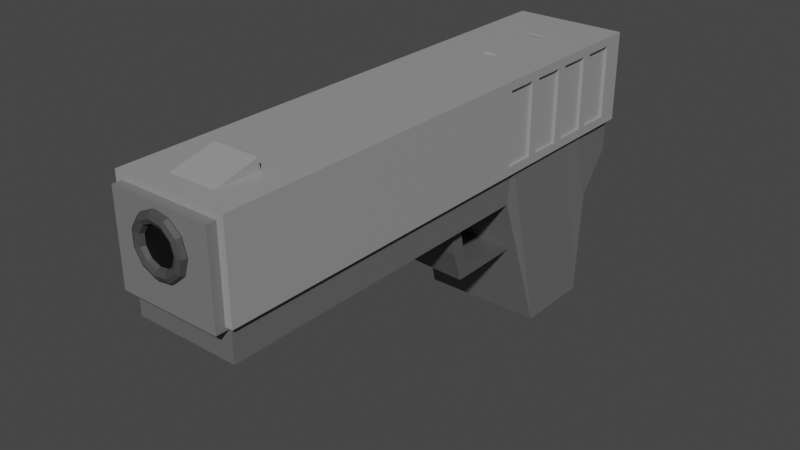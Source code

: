 # Source: crappy_9mm.blend  (saved by Blender 2.93.21; exported with 4.5.12 LTS)
import bpy
from mathutils import Matrix  # noqa: F401  (used for matrix-valued properties, if any)

bpy.ops.wm.read_factory_settings(use_empty=True)
scene = bpy.context.scene
scene.name = 'Scene'

# ---- collections
col_collection = bpy.data.collections.new('Collection'); scene.collection.children.link(col_collection)

# ---- materials (node trees are filled in below, after node groups)
mat_material_001 = bpy.data.materials.new('Material.001')
mat_material_001.use_transparent_shadow = False
mat_material_003 = bpy.data.materials.new('Material.003')
mat_material_003.use_transparent_shadow = False
mat_material_002 = bpy.data.materials.new('Material.002')
mat_material_002.use_transparent_shadow = False
mat_material_004 = bpy.data.materials.new('Material.004')
mat_material_004.use_transparent_shadow = False
mat_material_005 = bpy.data.materials.new('Material.005')
mat_material_005.use_transparent_shadow = False
mat_material_006 = bpy.data.materials.new('Material.006')
mat_material_006.use_transparent_shadow = False
mat_material_007 = bpy.data.materials.new('Material.007')
mat_material_007.use_transparent_shadow = False
mat_material_008 = bpy.data.materials.new('Material.008')
mat_material_008.use_transparent_shadow = False

# ---- material node trees
mat_material_001.use_nodes = True; mat_material_001.node_tree.nodes.clear()
_N = mat_material_001.node_tree.nodes; _L = mat_material_001.node_tree.links
n0 = _N.new('ShaderNodeBsdfPrincipled'); n0.name = 'Principled BSDF'; n0.location = (10, 300)
n0.distribution = 'GGX'
n0.subsurface_method = 'BURLEY'
n0.inputs[0].default_value = (0.3185, 0.3185, 0.3185, 1.0)
n0.inputs[3].default_value = 1.45
n0.inputs[27].default_value = (0.0, 0.0, 0.0, 1.0)
n0.inputs[28].default_value = 1.0
n1 = _N.new('ShaderNodeOutputMaterial'); n1.name = 'Material Output'; n1.location = (300, 300)
_L.new(n0.outputs[0], n1.inputs[0])
n1.is_active_output = True
mat_material_003.use_nodes = True; mat_material_003.node_tree.nodes.clear()
_N = mat_material_003.node_tree.nodes; _L = mat_material_003.node_tree.links
n0 = _N.new('ShaderNodeBsdfPrincipled'); n0.name = 'Principled BSDF'; n0.location = (10, 300)
n0.distribution = 'GGX'
n0.subsurface_method = 'BURLEY'
n0.inputs[0].default_value = (0.1845, 0.1845, 0.1845, 1.0)
n0.inputs[3].default_value = 1.45
n0.inputs[27].default_value = (0.0, 0.0, 0.0, 1.0)
n0.inputs[28].default_value = 1.0
n1 = _N.new('ShaderNodeOutputMaterial'); n1.name = 'Material Output'; n1.location = (300, 300)
_L.new(n0.outputs[0], n1.inputs[0])
n1.is_active_output = True
mat_material_002.use_nodes = True; mat_material_002.node_tree.nodes.clear()
_N = mat_material_002.node_tree.nodes; _L = mat_material_002.node_tree.links
n0 = _N.new('ShaderNodeBsdfPrincipled'); n0.name = 'Principled BSDF'; n0.location = (10, 300)
n0.distribution = 'GGX'
n0.subsurface_method = 'BURLEY'
n0.inputs[0].default_value = (0.0578, 0.0578, 0.0578, 1.0)
n0.inputs[3].default_value = 1.45
n0.inputs[27].default_value = (0.0, 0.0, 0.0, 1.0)
n0.inputs[28].default_value = 1.0
n1 = _N.new('ShaderNodeOutputMaterial'); n1.name = 'Material Output'; n1.location = (300, 300)
_L.new(n0.outputs[0], n1.inputs[0])
n1.is_active_output = True
mat_material_004.use_nodes = True; mat_material_004.node_tree.nodes.clear()
_N = mat_material_004.node_tree.nodes; _L = mat_material_004.node_tree.links
n0 = _N.new('ShaderNodeBsdfPrincipled'); n0.name = 'Principled BSDF'; n0.location = (10, 300)
n0.distribution = 'GGX'
n0.subsurface_method = 'BURLEY'
n0.inputs[0].default_value = (0.1329, 0.1329, 0.1329, 1.0)
n0.inputs[3].default_value = 1.45
n0.inputs[27].default_value = (0.0, 0.0, 0.0, 1.0)
n0.inputs[28].default_value = 1.0
n1 = _N.new('ShaderNodeOutputMaterial'); n1.name = 'Material Output'; n1.location = (300, 300)
_L.new(n0.outputs[0], n1.inputs[0])
n1.is_active_output = True
mat_material_005.use_nodes = True; mat_material_005.node_tree.nodes.clear()
_N = mat_material_005.node_tree.nodes; _L = mat_material_005.node_tree.links
n0 = _N.new('ShaderNodeBsdfPrincipled'); n0.name = 'Principled BSDF'; n0.location = (10, 300)
n0.distribution = 'GGX'
n0.subsurface_method = 'BURLEY'
n0.inputs[0].default_value = (0.09463, 0.09463, 0.09463, 1.0)
n0.inputs[3].default_value = 1.45
n0.inputs[27].default_value = (0.0, 0.0, 0.0, 1.0)
n0.inputs[28].default_value = 1.0
n1 = _N.new('ShaderNodeOutputMaterial'); n1.name = 'Material Output'; n1.location = (300, 300)
_L.new(n0.outputs[0], n1.inputs[0])
n1.is_active_output = True
mat_material_006.use_nodes = True; mat_material_006.node_tree.nodes.clear()
_N = mat_material_006.node_tree.nodes; _L = mat_material_006.node_tree.links
n0 = _N.new('ShaderNodeBsdfPrincipled'); n0.name = 'Principled BSDF'; n0.location = (10, 300)
n0.distribution = 'GGX'
n0.subsurface_method = 'BURLEY'
n0.inputs[0].default_value = (0.0, 0.0, 0.0, 1.0)
n0.inputs[3].default_value = 1.45
n0.inputs[27].default_value = (0.0, 0.0, 0.0, 1.0)
n0.inputs[28].default_value = 1.0
n1 = _N.new('ShaderNodeOutputMaterial'); n1.name = 'Material Output'; n1.location = (300, 300)
_L.new(n0.outputs[0], n1.inputs[0])
n1.is_active_output = True
mat_material_007.use_nodes = True; mat_material_007.node_tree.nodes.clear()
_N = mat_material_007.node_tree.nodes; _L = mat_material_007.node_tree.links
n0 = _N.new('ShaderNodeBsdfPrincipled'); n0.name = 'Principled BSDF'; n0.location = (10, 300)
n0.distribution = 'GGX'
n0.subsurface_method = 'BURLEY'
n0.inputs[0].default_value = (0.3185, 0.3185, 0.3185, 1.0)
n0.inputs[3].default_value = 1.45
n0.inputs[27].default_value = (0.0, 0.0, 0.0, 1.0)
n0.inputs[28].default_value = 1.0
n1 = _N.new('ShaderNodeOutputMaterial'); n1.name = 'Material Output'; n1.location = (300, 300)
_L.new(n0.outputs[0], n1.inputs[0])
n1.is_active_output = True
mat_material_008.use_nodes = True; mat_material_008.node_tree.nodes.clear()
_N = mat_material_008.node_tree.nodes; _L = mat_material_008.node_tree.links
n0 = _N.new('ShaderNodeBsdfPrincipled'); n0.name = 'Principled BSDF'; n0.location = (10, 300)
n0.distribution = 'GGX'
n0.subsurface_method = 'BURLEY'
n0.inputs[0].default_value = (0.3185, 0.3185, 0.3185, 1.0)
n0.inputs[3].default_value = 1.45
n0.inputs[27].default_value = (0.0, 0.0, 0.0, 1.0)
n0.inputs[28].default_value = 1.0
n1 = _N.new('ShaderNodeOutputMaterial'); n1.name = 'Material Output'; n1.location = (300, 300)
_L.new(n0.outputs[0], n1.inputs[0])
n1.is_active_output = True

# ---- world
world_world = bpy.data.worlds.new('World'); scene.world = world_world
world_world.use_nodes = True; world_world.node_tree.nodes.clear()
_N = world_world.node_tree.nodes; _L = world_world.node_tree.links
n0 = _N.new('ShaderNodeOutputWorld'); n0.name = 'World Output'; n0.location = (300, 300)
n1 = _N.new('ShaderNodeBackground'); n1.name = 'Background'; n1.location = (10, 300)
n1.inputs[0].default_value = (0.05088, 0.05088, 0.05088, 1.0)
_L.new(n1.outputs[0], n0.inputs[0])
n0.is_active_output = True
world_world.color = (0.05088, 0.05088, 0.05088)
world_world.use_sun_shadow = False
world_world.sun_shadow_jitter_overblur = 0.0

# ---- meshes
me_cube_001 = bpy.data.meshes.new('Cube.001')
me_cube_001.from_pydata([(-1.0, -0.6915, -1.0), (-1.0, -0.6915, 1.0), (-1.0, 1.0, -1.0), (-1.0, 1.0, 1.0), (1.0, -0.6915, -1.0), (1.0, -0.6915, 1.0), (1.0, 1.0, -1.0), (1.0, 1.0, 1.0), (0.9413, 0.8204, -0.8074), (0.9413, 0.8204, 0.8074), (0.9413, 0.9269, -0.8074), (0.9413, 0.9269, 0.8074), (1.0, 0.8204, 0.8074), (1.0, 0.8204, -0.8074), (1.0, 0.9269, -0.8074), (1.0, 0.9269, 0.8074), (0.9413, 0.6809, -0.8074), (0.9413, 0.6809, 0.8074), (0.9413, 0.7874, -0.8074), (0.9413, 0.7874, 0.8074), (1.0, 0.6809, -0.8074), (1.0, 0.7874, -0.8074), (1.0, 0.6809, 0.8074), (1.0, 0.7874, 0.8074), (0.9413, 0.4001, -0.8074), (0.9413, 0.4001, 0.8074), (0.9413, 0.5066, -0.8074), (0.9413, 0.5066, 0.8074), (1.0, 0.4001, -0.8074), (1.0, 0.5066, -0.8074), (1.0, 0.4001, 0.8074), (1.0, 0.5066, 0.8074), (0.9413, 0.5395, -0.8074), (0.9413, 0.5395, 0.8074), (0.9413, 0.646, -0.8074), (0.9413, 0.646, 0.8074), (1.0, 0.5395, 0.8074), (1.0, 0.646, 0.8074), (1.0, 0.646, -0.8074), (1.0, 0.5395, -0.8074), (-1.0, -0.5692, -1.0), (-1.0, -0.6248, 1.0), (1.0, -0.5692, -1.0), (1.0, -0.6248, 1.0), (-1.0, -0.3212, -1.0), (-1.0, -0.4851, 1.0), (1.0, -0.3212, -1.0), (1.0, -0.4851, 1.0), (-0.5061, 1.0, -1.0), (-0.5061, 1.0, 1.0), (-0.5061, -0.6915, 1.0), (-0.3767, -0.6248, 1.0), (-0.3767, -0.4851, 1.235), (0.596, 1.0, -1.0), (0.596, 1.0, 1.0), (0.596, -0.6915, 1.0), (0.4399, -0.6248, 1.0), (0.4399, -0.4851, 1.235), (-0.5745, 1.0, -1.0), (-0.5745, 1.0, 1.0), (-0.5745, -0.6915, 1.0), (-0.3766, -0.6248, 1.0), (-0.3965, -0.4851, 1.0), (0.6719, 1.0, -1.0), (0.6719, 1.0, 1.0), (0.6719, -0.6915, 1.0), (0.4452, -0.6248, 1.0), (0.4452, -0.4851, 1.0), (-1.0, -0.2855, -1.0), (-1.0, -0.4802, 1.0), (1.0, -0.2855, -1.0), (1.0, -0.4802, 1.0), (-0.3767, -0.4802, 1.0), (0.4399, -0.4802, 1.0), (-0.3766, -0.4802, 1.0), (0.4452, -0.4802, 1.0), (-1.0, -0.6294, -1.0), (-1.0, -0.6294, 1.0), (1.0, -0.6294, -1.0), (1.0, -0.6294, 1.0), (-0.5061, -0.6294, 1.0), (0.596, -0.6294, 1.0), (-0.5745, -0.6294, 1.0), (0.6719, -0.6294, 1.0), (-0.8779, 0.9842, 0.8481), (0.8738, 0.9842, 0.8481), (-0.8779, -0.6915, 0.8481), (-0.5745, -0.6915, 0.8481), (-0.8779, -0.6915, -1.0), (0.8738, -0.6294, -1.0), (0.8738, -0.6915, -1.0), (0.8738, -0.3212, -1.0), (0.8738, -0.5692, -1.0), (0.8738, -0.2855, -1.0), (0.596, -0.6915, 0.8481), (-0.5061, -0.6915, 0.8481), (0.6719, -0.6915, 0.8481), (-0.8779, -0.6294, -1.0), (-0.8779, -0.3212, -1.0), (-0.8779, -0.5692, -1.0), (-0.8779, -0.2855, -1.0), (0.8738, -0.6915, 0.8481), (0.6719, 0.9842, -1.0), (0.596, 0.9842, -1.0), (-0.8779, 0.9842, -1.0), (-0.5745, 0.9842, -1.0), (-0.5061, 0.9842, -1.0), (0.8738, 0.9842, -1.0), (-0.6722, 0.8089, 1.0), (-0.6722, 0.8089, 0.8481), (0.6722, 0.8089, 1.0), (0.6427, 0.8089, 1.0), (-0.4894, 0.8089, 1.0), (-0.549, 0.8089, 1.0), (0.5758, 0.8089, 1.0), (-0.4894, 0.8089, 1.0), (0.6722, 0.8089, 0.8481), (0.6722, 0.5574, 1.0), (0.6722, 0.5574, 0.8481), (-0.6722, 0.5574, 1.0), (-0.6722, 0.5574, 0.8481), (-0.4674, 0.5574, 1.0), (-0.5153, 0.5574, 1.0), (0.5493, 0.5574, 1.0), (-0.4674, 0.5574, 1.0), (0.6042, 0.5574, 1.0)], [], [(68, 69, 3, 2), (63, 64, 7, 6), (14, 6, 7, 15), (13, 12, 23, 21), (36, 31, 29, 39), (20, 22, 37, 38), (78, 79, 5, 4), (87, 60, 1, 0, 88, 86), (78, 4, 90, 89), (82, 77, 1, 60), (8, 10, 11, 9), (15, 11, 10, 14), (13, 8, 9, 12), (10, 8, 13, 14), (9, 11, 15, 12), (16, 18, 19, 17), (23, 19, 18, 21), (16, 17, 22, 20), (18, 16, 20, 21), (17, 19, 23, 22), (24, 26, 27, 25), (31, 27, 26, 29), (24, 25, 30, 28), (26, 24, 28, 29), (25, 27, 31, 30), (32, 34, 35, 33), (37, 35, 34, 38), (32, 33, 36, 39), (34, 32, 39, 38), (33, 35, 37, 36), (62, 45, 41, 61), (46, 42, 92, 91), (46, 47, 43, 42), (76, 77, 41, 40), (70, 71, 47, 46), (70, 46, 91, 93), (74, 69, 45, 62), (40, 41, 45, 44), (73, 72, 52, 57), (57, 52, 51, 56), (81, 80, 50, 55), (94, 55, 50, 95), (58, 59, 49, 48), (96, 65, 55, 94), (83, 81, 55, 65), (67, 57, 56, 66), (75, 73, 57, 67), (48, 49, 54, 53), (2, 3, 59, 58), (0, 76, 97, 88), (99, 40, 44, 98), (98, 44, 68, 100), (72, 74, 62), (72, 62, 52), (52, 62, 61), (52, 61, 51), (80, 82, 60, 50), (95, 50, 60, 87), (71, 75, 67, 47), (47, 67, 66, 43), (79, 83, 65, 5), (4, 5, 65, 96, 101, 90), (53, 54, 64, 63), (103, 53, 63, 102), (7, 64, 111, 110, 117, 125, 75, 71), (49, 59, 113, 115), (49, 115, 112), (100, 68, 2, 58, 105, 104), (106, 48, 53, 103), (64, 54, 114, 111), (105, 58, 48, 106), (54, 49, 112, 114), (59, 3, 69, 74, 122, 119, 108, 113), (63, 6, 70, 93, 107, 102), (15, 7, 71, 70, 6, 14, 13, 21, 20, 38, 39, 29, 28, 30, 31, 36, 37, 22, 23, 12), (44, 45, 69, 68), (43, 66, 83, 79), (51, 61, 82), (51, 82, 80), (97, 76, 40, 99), (66, 56, 81, 83), (56, 51, 80, 81), (0, 1, 77, 76), (61, 41, 77, 82), (42, 78, 89, 92), (42, 43, 79, 78), (104, 84, 86, 88, 97, 99, 98, 100), (107, 85, 84, 104, 105, 106, 103, 102), (86, 84, 109, 120, 118, 85, 101, 96, 94, 95, 87), (89, 90, 101, 85, 107, 93, 91, 92), (116, 110, 111, 114, 112, 115, 113, 108, 109), (121, 124, 74, 72), (123, 121, 72, 73), (124, 122, 74), (118, 117, 110, 116), (120, 119, 122, 124, 121, 123, 125, 117, 118), (85, 118, 116, 109, 84), (109, 108, 119, 120), (125, 123, 73, 75)])
_uv = me_cube_001.uv_layers.new(name='UVMap')
_uv.uv.foreach_set('vector', [0.375, 0.05075, 0.625, 0.05075, 0.625, 0.25, 0.375, 0.25, 0.375, 0.459, 0.625, 0.459, 0.625, 0.5, 0.375, 0.5, 0.3991, 0.5091, 0.375, 0.5, 0.625, 0.5, 0.6009, 0.5091, 0.3991, 0.5225, 0.6009, 0.5225, 0.6009, 0.5266, 0.3991, 0.5266, 0.6009, 0.5576, 0.6009, 0.5617, 0.3991, 0.5617, 0.3991, 0.5576, 0.3991, 0.5399, 0.6009, 0.5399, 0.6009, 0.5442, 0.3991, 0.5442, 0.375, 0.7422, 0.625, 0.7422, 0.625, 0.75, 0.375, 0.75, 0.606, 0.9468, 0.625, 0.9468, 0.625, 1.0, 0.375, 1.0, 0.375, 0.9847, 0.606, 0.9847, 0.375, 0.7422, 0.375, 0.75, 0.3592, 0.75, 0.3592, 0.7422, 0.8218, 0.7422, 0.875, 0.7422, 0.875, 0.75, 0.8218, 0.75, 0.375, 0.0, 0.375, 0.25, 0.625, 0.25, 0.625, 0.0, 0.625, 0.2689, 0.625, 0.25, 0.375, 0.25, 0.375, 0.2689, 0.375, 0.9811, 0.375, 1.0, 0.625, 1.0, 0.625, 0.9811, 0.125, 0.5, 0.125, 0.75, 0.1439, 0.75, 0.1439, 0.5, 0.875, 0.75, 0.875, 0.5, 0.8561, 0.5, 0.8561, 0.75, 0.375, 0.0, 0.375, 0.25, 0.625, 0.25, 0.625, 0.0, 0.625, 0.2689, 0.625, 0.25, 0.375, 0.25, 0.375, 0.2689, 0.375, 1.0, 0.625, 1.0, 0.625, 0.9811, 0.375, 0.9811, 0.125, 0.5, 0.125, 0.75, 0.1439, 0.75, 0.1439, 0.5, 0.875, 0.75, 0.875, 0.5, 0.8561, 0.5, 0.8561, 0.75, 0.375, 0.0, 0.375, 0.25, 0.625, 0.25, 0.625, 0.0, 0.625, 0.2689, 0.625, 0.25, 0.375, 0.25, 0.375, 0.2689, 0.375, 1.0, 0.625, 1.0, 0.625, 0.9811, 0.375, 0.9811, 0.125, 0.5, 0.125, 0.75, 0.1439, 0.75, 0.1439, 0.5, 0.875, 0.75, 0.875, 0.5, 0.8561, 0.5, 0.8561, 0.75, 0.375, 0.0, 0.375, 0.25, 0.625, 0.25, 0.625, 0.0, 0.625, 0.2689, 0.625, 0.25, 0.375, 0.25, 0.375, 0.2689, 0.375, 1.0, 0.625, 1.0, 0.625, 0.9811, 0.375, 0.9811, 0.125, 0.5, 0.125, 0.75, 0.1439, 0.75, 0.1439, 0.5, 0.875, 0.75, 0.875, 0.5, 0.8561, 0.5, 0.8561, 0.75, 0.8218, 0.7037, 0.875, 0.7037, 0.875, 0.7347, 0.8218, 0.7347, 0.375, 0.7037, 0.375, 0.7347, 0.3592, 0.7347, 0.3592, 0.7037, 0.375, 0.7037, 0.625, 0.7037, 0.625, 0.7347, 0.375, 0.7347, 0.375, 0.007756, 0.625, 0.007756, 0.625, 0.01528, 0.375, 0.01528, 0.375, 0.6993, 0.625, 0.6993, 0.625, 0.7037, 0.375, 0.7037, 0.375, 0.6993, 0.375, 0.7037, 0.3592, 0.7037, 0.3592, 0.6993, 0.8218, 0.6993, 0.875, 0.6993, 0.875, 0.7037, 0.8218, 0.7037, 0.375, 0.01528, 0.625, 0.01528, 0.625, 0.04629, 0.375, 0.04629, 0.6755, 0.6993, 0.8133, 0.6993, 0.8133, 0.7037, 0.6755, 0.7037, 0.6755, 0.7037, 0.8133, 0.7037, 0.8133, 0.7347, 0.6755, 0.7347, 0.6755, 0.7422, 0.8133, 0.7422, 0.8133, 0.75, 0.6755, 0.75, 0.606, 0.8005, 0.625, 0.8005, 0.625, 0.9383, 0.606, 0.9383, 0.375, 0.3032, 0.625, 0.3032, 0.625, 0.3117, 0.375, 0.3117, 0.606, 0.791, 0.625, 0.791, 0.625, 0.8005, 0.606, 0.8005, 0.666, 0.7422, 0.6755, 0.7422, 0.6755, 0.75, 0.666, 0.75, 0.666, 0.7037, 0.6755, 0.7037, 0.6755, 0.7347, 0.666, 0.7347, 0.666, 0.6993, 0.6755, 0.6993, 0.6755, 0.7037, 0.666, 0.7037, 0.375, 0.3117, 0.625, 0.3117, 0.625, 0.4495, 0.375, 0.4495, 0.375, 0.25, 0.625, 0.25, 0.625, 0.3032, 0.375, 0.3032, 0.125, 0.75, 0.125, 0.7422, 0.1403, 0.7422, 0.1403, 0.75, 0.1403, 0.7347, 0.125, 0.7347, 0.125, 0.7037, 0.1403, 0.7037, 0.1403, 0.7037, 0.125, 0.7037, 0.125, 0.6993, 0.1403, 0.6993, 0.8133, 0.6993, 0.8218, 0.6993, 0.8218, 0.7037, 0.8133, 0.6993, 0.8218, 0.7037, 0.8133, 0.7037, 0.8133, 0.7037, 0.8218, 0.7037, 0.8218, 0.7347, 0.8133, 0.7037, 0.8218, 0.7347, 0.8133, 0.7347, 0.8133, 0.7422, 0.8218, 0.7422, 0.8218, 0.75, 0.8133, 0.75, 0.606, 0.9383, 0.625, 0.9383, 0.625, 0.9468, 0.606, 0.9468, 0.625, 0.6993, 0.666, 0.6993, 0.666, 0.7037, 0.625, 0.7037, 0.625, 0.7037, 0.666, 0.7037, 0.666, 0.7347, 0.625, 0.7347, 0.625, 0.7422, 0.666, 0.7422, 0.666, 0.75, 0.625, 0.75, 0.375, 0.75, 0.625, 0.75, 0.625, 0.791, 0.606, 0.791, 0.606, 0.7658, 0.375, 0.7658, 0.375, 0.4495, 0.625, 0.4495, 0.625, 0.459, 0.375, 0.459, 0.3245, 0.5024, 0.3245, 0.5, 0.334, 0.5, 0.334, 0.5024, 0.625, 0.5, 0.666, 0.5, 0.666, 0.5257, 0.6627, 0.5257, 0.6591, 0.5596, 0.666, 0.5596, 0.666, 0.6993, 0.625, 0.6993, 0.8133, 0.5, 0.8218, 0.5, 0.8218, 0.5257, 0.8144, 0.5257, 0.8133, 0.5, 0.8144, 0.5257, 0.8133, 0.5257, 0.1403, 0.6993, 0.125, 0.6993, 0.125, 0.5, 0.1782, 0.5, 0.1782, 0.5024, 0.1403, 0.5024, 0.1867, 0.5024, 0.1867, 0.5, 0.3245, 0.5, 0.3245, 0.5024, 0.666, 0.5, 0.6755, 0.5, 0.6755, 0.5257, 0.666, 0.5257, 0.1782, 0.5024, 0.1782, 0.5, 0.1867, 0.5, 0.1867, 0.5024, 0.6755, 0.5, 0.8133, 0.5, 0.8133, 0.5257, 0.6755, 0.5257, 0.8218, 0.5, 0.875, 0.5, 0.875, 0.6993, 0.8218, 0.6993, 0.8218, 0.5596, 0.8389, 0.5596, 0.8361, 0.5257, 0.8218, 0.5257, 0.334, 0.5, 0.375, 0.5, 0.375, 0.6993, 0.3592, 0.6993, 0.3592, 0.5024, 0.334, 0.5024, 0.6009, 0.5091, 0.625, 0.5, 0.625, 0.6993, 0.375, 0.6993, 0.375, 0.5, 0.3991, 0.5091, 0.3991, 0.5225, 0.3991, 0.5266, 0.3991, 0.5399, 0.3991, 0.5442, 0.3991, 0.5576, 0.3991, 0.5617, 0.3991, 0.575, 0.6009, 0.575, 0.6009, 0.5617, 0.6009, 0.5576, 0.6009, 0.5442, 0.6009, 0.5399, 0.6009, 0.5266, 0.6009, 0.5225, 0.375, 0.04629, 0.625, 0.04629, 0.625, 0.05075, 0.375, 0.05075, 0.625, 0.7347, 0.666, 0.7347, 0.666, 0.7422, 0.625, 0.7422, 0.8133, 0.7347, 0.8218, 0.7347, 0.8218, 0.7422, 0.8133, 0.7347, 0.8218, 0.7422, 0.8133, 0.7422, 0.1403, 0.7422, 0.125, 0.7422, 0.125, 0.7347, 0.1403, 0.7347, 0.666, 0.7347, 0.6755, 0.7347, 0.6755, 0.7422, 0.666, 0.7422, 0.6755, 0.7347, 0.8133, 0.7347, 0.8133, 0.7422, 0.6755, 0.7422, 0.375, 0.0, 0.625, 0.0, 0.625, 0.007756, 0.375, 0.007756, 0.8218, 0.7347, 0.875, 0.7347, 0.875, 0.7422, 0.8218, 0.7422, 0.375, 0.7347, 0.375, 0.7422, 0.3592, 0.7422, 0.3592, 0.7347, 0.375, 0.7347, 0.625, 0.7347, 0.625, 0.7422, 0.375, 0.7422, 0.3848, 0.25, 0.625, 0.25, 0.625, 0.004434, 0.3848, 0.004434, 0.3848, 0.01353, 0.3848, 0.02234, 0.3848, 0.0587, 0.3848, 0.06393, 0.3848, 0.5, 0.625, 0.5, 0.625, 0.25, 0.3848, 0.25, 0.3848, 0.2933, 0.3848, 0.3031, 0.3848, 0.4603, 0.3848, 0.4712, 0.875, 0.7456, 0.875, 0.5, 0.8457, 0.5257, 0.8457, 0.5625, 0.6538, 0.5625, 0.625, 0.5, 0.625, 0.7456, 0.6538, 0.7456, 0.6647, 0.7456, 0.8219, 0.7456, 0.8317, 0.7456, 0.3848, 0.7365, 0.3848, 0.7456, 0.625, 0.7456, 0.625, 0.5, 0.3848, 0.5, 0.3848, 0.6861, 0.3848, 0.6913, 0.3848, 0.7277, 0.6043, 0.5, 0.6115, 0.5, 0.6115, 0.4945, 0.6115, 0.4821, 0.6115, 0.284, 0.6115, 0.284, 0.6115, 0.2729, 0.6115, 0.25, 0.6043, 0.25, 0.8133, 0.5596, 0.8158, 0.5596, 0.8218, 0.6993, 0.8133, 0.6993, 0.6755, 0.5596, 0.8133, 0.5596, 0.8133, 0.6993, 0.6755, 0.6993, 0.8158, 0.5596, 0.8218, 0.5596, 0.8218, 0.6993, 0.6043, 0.75, 0.6115, 0.75, 0.6115, 0.5, 0.6043, 0.5, 0.6043, 1.0, 0.6115, 1.0, 0.6115, 0.9708, 0.6115, 0.9619, 0.6115, 0.9619, 0.6115, 0.7729, 0.6115, 0.7627, 0.6115, 0.75, 0.6043, 0.75, 0.625, 0.5, 0.6538, 0.5625, 0.6538, 0.5257, 0.8457, 0.5257, 0.875, 0.5, 0.6043, 0.25, 0.6115, 0.25, 0.6115, 0.0, 0.6043, 0.0, 0.666, 0.5596, 0.6755, 0.5596, 0.6755, 0.6993, 0.666, 0.6993])
me_cube_001.materials.append(mat_material_001)
me_cube_001.use_remesh_fix_poles = True
me_cube_001.use_remesh_preserve_attributes = False
me_cube_001.update()
me_cube_006 = bpy.data.meshes.new('Cube.006')
me_cube_006.from_pydata([(-1.0, -0.6937, -1.0), (-1.0, -0.6937, 1.0), (-1.0, 1.0, -1.0), (-1.0, 1.0, 1.0), (1.0, -0.6937, -1.0), (1.0, -0.6937, 1.0), (1.0, 1.0, -1.0), (1.0, 1.0, 1.0), (-0.7652, 0.8259, -1.0), (0.7699, 0.5763, -1.0), (0.7699, 0.8259, -1.0), (-0.7652, 0.5763, -1.0), (-0.7652, 0.5763, 1.0), (-0.7652, 0.8259, 1.0), (0.7699, 0.8259, 1.0), (0.7699, 0.5763, 1.0)], [], [(0, 1, 3, 2), (2, 3, 7, 6), (4, 5, 1, 0), (6, 4, 0, 2, 8, 11, 9, 10), (2, 6, 10, 8), (13, 3, 1, 5, 7, 14, 15, 12), (14, 7, 3, 13), (5, 4, 6, 7), (12, 11, 8, 13), (13, 8, 10, 14), (10, 9, 15, 14), (9, 11, 12, 15)])
_uv = me_cube_006.uv_layers.new(name='UVMap')
_uv.uv.foreach_set('vector', [0.375, 0.0, 0.625, 0.0, 0.625, 0.25, 0.375, 0.25, 0.375, 0.25, 0.625, 0.25, 0.625, 0.5, 0.375, 0.5, 0.375, 0.75, 0.625, 0.75, 0.625, 1.0, 0.375, 1.0, 0.375, 0.5, 0.375, 0.75, 0.125, 0.75, 0.125, 0.5, 0.1543, 0.5257, 0.1543, 0.5625, 0.3462, 0.5625, 0.3462, 0.5257, 0.125, 0.5, 0.375, 0.5, 0.3462, 0.5257, 0.1543, 0.5257, 0.8457, 0.5257, 0.875, 0.5, 0.875, 0.75, 0.625, 0.75, 0.625, 0.5, 0.6538, 0.5257, 0.6538, 0.5625, 0.8457, 0.5625, 0.6538, 0.5257, 0.625, 0.5, 0.875, 0.5, 0.8457, 0.5257, 0.625, 0.75, 0.375, 0.75, 0.375, 0.5, 0.625, 0.5, 0.6043, 0.0, 0.5123, 0.0, 0.5123, 0.25, 0.6043, 0.25, 0.6043, 0.25, 0.5123, 0.25, 0.5123, 0.5, 0.6043, 0.5, 0.5123, 0.5, 0.5123, 0.75, 0.6043, 0.75, 0.6043, 0.5, 0.5123, 0.75, 0.5123, 1.0, 0.6043, 1.0, 0.6043, 0.75])
me_cube_006.materials.append(mat_material_003)
me_cube_006.use_remesh_fix_poles = True
me_cube_006.use_remesh_preserve_attributes = False
me_cube_006.update()
me_torus = bpy.data.meshes.new('Torus')
me_torus.from_pydata([(1.25, 0.0, 0.0), (1.177, 0.0, 0.1768), (1.0, 0.0, 0.25), (0.8232, 0.0, 0.1768), (0.75, 0.0, 3.062e-17), (0.8232, 0.0, -0.1768), (1.0, 0.0, -0.25), (1.177, 0.0, -0.1768), (1.052, 0.6758, 0.0), (0.99, 0.6362, 0.1768), (0.8413, 0.5406, 0.25), (0.6925, 0.4451, 0.1768), (0.6309, 0.4055, 3.062e-17), (0.6925, 0.4451, -0.1768), (0.8413, 0.5406, -0.25), (0.99, 0.6362, -0.1768), (0.5193, 1.137, 0.0), (0.4889, 1.07, 0.1768), (0.4154, 0.9096, 0.25), (0.342, 0.7488, 0.1768), (0.3116, 0.6822, 3.062e-17), (0.342, 0.7488, -0.1768), (0.4154, 0.9096, -0.25), (0.4889, 1.07, -0.1768), (-0.1779, 1.237, 0.0), (-0.1675, 1.165, 0.1768), (-0.1423, 0.9898, 0.25), (-0.1172, 0.8148, 0.1768), (-0.1067, 0.7424, 3.062e-17), (-0.1172, 0.8148, -0.1768), (-0.1423, 0.9898, -0.25), (-0.1675, 1.165, -0.1768), (-0.8186, 0.9447, 0.0), (-0.7706, 0.8893, 0.1768), (-0.6549, 0.7557, 0.25), (-0.5391, 0.6222, 0.1768), (-0.4911, 0.5668, 3.062e-17), (-0.5391, 0.6222, -0.1768), (-0.6549, 0.7557, -0.25), (-0.7706, 0.8893, -0.1768), (-1.199, 0.3522, 0.0), (-1.129, 0.3315, 0.1768), (-0.9595, 0.2817, 0.25), (-0.7899, 0.2319, 0.1768), (-0.7196, 0.2113, 3.062e-17), (-0.7899, 0.2319, -0.1768), (-0.9595, 0.2817, -0.25), (-1.129, 0.3315, -0.1768), (-1.199, -0.3522, 0.0), (-1.129, -0.3315, 0.1768), (-0.9595, -0.2817, 0.25), (-0.7899, -0.2319, 0.1768), (-0.7196, -0.2113, 3.062e-17), (-0.7899, -0.2319, -0.1768), (-0.9595, -0.2817, -0.25), (-1.129, -0.3315, -0.1768), (-0.8186, -0.9447, 0.0), (-0.7706, -0.8893, 0.1768), (-0.6549, -0.7557, 0.25), (-0.5391, -0.6222, 0.1768), (-0.4911, -0.5668, 3.062e-17), (-0.5391, -0.6222, -0.1768), (-0.6549, -0.7557, -0.25), (-0.7706, -0.8893, -0.1768), (-0.1779, -1.237, 0.0), (-0.1675, -1.165, 0.1768), (-0.1423, -0.9898, 0.25), (-0.1172, -0.8148, 0.1768), (-0.1067, -0.7424, 3.062e-17), (-0.1172, -0.8148, -0.1768), (-0.1423, -0.9898, -0.25), (-0.1675, -1.165, -0.1768), (0.5193, -1.137, 0.0), (0.4889, -1.07, 0.1768), (0.4154, -0.9096, 0.25), (0.342, -0.7488, 0.1768), (0.3116, -0.6822, 3.062e-17), (0.342, -0.7488, -0.1768), (0.4154, -0.9096, -0.25), (0.4889, -1.07, -0.1768), (1.052, -0.6758, 0.0), (0.99, -0.6362, 0.1768), (0.8413, -0.5406, 0.25), (0.6925, -0.4451, 0.1768), (0.6309, -0.4055, 3.062e-17), (0.6925, -0.4451, -0.1768), (0.8413, -0.5406, -0.25), (0.99, -0.6362, -0.1768)], [], [(0, 8, 9, 1), (1, 9, 10, 2), (2, 10, 11, 3), (3, 11, 12, 4), (4, 12, 13, 5), (5, 13, 14, 6), (6, 14, 15, 7), (7, 15, 8, 0), (8, 16, 17, 9), (9, 17, 18, 10), (10, 18, 19, 11), (11, 19, 20, 12), (12, 20, 21, 13), (13, 21, 22, 14), (14, 22, 23, 15), (15, 23, 16, 8), (16, 24, 25, 17), (17, 25, 26, 18), (18, 26, 27, 19), (19, 27, 28, 20), (20, 28, 29, 21), (21, 29, 30, 22), (22, 30, 31, 23), (23, 31, 24, 16), (24, 32, 33, 25), (25, 33, 34, 26), (26, 34, 35, 27), (27, 35, 36, 28), (28, 36, 37, 29), (29, 37, 38, 30), (30, 38, 39, 31), (31, 39, 32, 24), (32, 40, 41, 33), (33, 41, 42, 34), (34, 42, 43, 35), (35, 43, 44, 36), (36, 44, 45, 37), (37, 45, 46, 38), (38, 46, 47, 39), (39, 47, 40, 32), (40, 48, 49, 41), (41, 49, 50, 42), (42, 50, 51, 43), (43, 51, 52, 44), (44, 52, 53, 45), (45, 53, 54, 46), (46, 54, 55, 47), (47, 55, 48, 40), (48, 56, 57, 49), (49, 57, 58, 50), (50, 58, 59, 51), (51, 59, 60, 52), (52, 60, 61, 53), (53, 61, 62, 54), (54, 62, 63, 55), (55, 63, 56, 48), (56, 64, 65, 57), (57, 65, 66, 58), (58, 66, 67, 59), (59, 67, 68, 60), (60, 68, 69, 61), (61, 69, 70, 62), (62, 70, 71, 63), (63, 71, 64, 56), (64, 72, 73, 65), (65, 73, 74, 66), (66, 74, 75, 67), (67, 75, 76, 68), (68, 76, 77, 69), (69, 77, 78, 70), (70, 78, 79, 71), (71, 79, 72, 64), (72, 80, 81, 73), (73, 81, 82, 74), (74, 82, 83, 75), (75, 83, 84, 76), (76, 84, 85, 77), (77, 85, 86, 78), (78, 86, 87, 79), (79, 87, 80, 72), (80, 0, 1, 81), (81, 1, 2, 82), (82, 2, 3, 83), (83, 3, 4, 84), (84, 4, 5, 85), (85, 5, 6, 86), (86, 6, 7, 87), (87, 7, 0, 80)])
_uv = me_torus.uv_layers.new(name='UVMap')
_uv.uv.foreach_set('vector', [0.5455, 0.5, 0.6364, 0.5, 0.6364, 0.625, 0.5455, 0.625, 0.5455, 0.625, 0.6364, 0.625, 0.6364, 0.75, 0.5455, 0.75, 0.5455, 0.75, 0.6364, 0.75, 0.6364, 0.875, 0.5455, 0.875, 0.5455, 0.875, 0.6364, 0.875, 0.6364, 1.0, 0.5455, 1.0, 0.5455, 0.0, 0.6364, 0.0, 0.6364, 0.125, 0.5455, 0.125, 0.5455, 0.125, 0.6364, 0.125, 0.6364, 0.25, 0.5455, 0.25, 0.5455, 0.25, 0.6364, 0.25, 0.6364, 0.375, 0.5455, 0.375, 0.5455, 0.375, 0.6364, 0.375, 0.6364, 0.5, 0.5455, 0.5, 0.6364, 0.5, 0.7273, 0.5, 0.7273, 0.625, 0.6364, 0.625, 0.6364, 0.625, 0.7273, 0.625, 0.7273, 0.75, 0.6364, 0.75, 0.6364, 0.75, 0.7273, 0.75, 0.7273, 0.875, 0.6364, 0.875, 0.6364, 0.875, 0.7273, 0.875, 0.7273, 1.0, 0.6364, 1.0, 0.6364, 0.0, 0.7273, 0.0, 0.7273, 0.125, 0.6364, 0.125, 0.6364, 0.125, 0.7273, 0.125, 0.7273, 0.25, 0.6364, 0.25, 0.6364, 0.25, 0.7273, 0.25, 0.7273, 0.375, 0.6364, 0.375, 0.6364, 0.375, 0.7273, 0.375, 0.7273, 0.5, 0.6364, 0.5, 0.7273, 0.5, 0.8182, 0.5, 0.8182, 0.625, 0.7273, 0.625, 0.7273, 0.625, 0.8182, 0.625, 0.8182, 0.75, 0.7273, 0.75, 0.7273, 0.75, 0.8182, 0.75, 0.8182, 0.875, 0.7273, 0.875, 0.7273, 0.875, 0.8182, 0.875, 0.8182, 1.0, 0.7273, 1.0, 0.7273, 0.0, 0.8182, 0.0, 0.8182, 0.125, 0.7273, 0.125, 0.7273, 0.125, 0.8182, 0.125, 0.8182, 0.25, 0.7273, 0.25, 0.7273, 0.25, 0.8182, 0.25, 0.8182, 0.375, 0.7273, 0.375, 0.7273, 0.375, 0.8182, 0.375, 0.8182, 0.5, 0.7273, 0.5, 0.8182, 0.5, 0.9091, 0.5, 0.9091, 0.625, 0.8182, 0.625, 0.8182, 0.625, 0.9091, 0.625, 0.9091, 0.75, 0.8182, 0.75, 0.8182, 0.75, 0.9091, 0.75, 0.9091, 0.875, 0.8182, 0.875, 0.8182, 0.875, 0.9091, 0.875, 0.9091, 1.0, 0.8182, 1.0, 0.8182, 0.0, 0.9091, 0.0, 0.9091, 0.125, 0.8182, 0.125, 0.8182, 0.125, 0.9091, 0.125, 0.9091, 0.25, 0.8182, 0.25, 0.8182, 0.25, 0.9091, 0.25, 0.9091, 0.375, 0.8182, 0.375, 0.8182, 0.375, 0.9091, 0.375, 0.9091, 0.5, 0.8182, 0.5, 0.9091, 0.5, 1.0, 0.5, 1.0, 0.625, 0.9091, 0.625, 0.9091, 0.625, 1.0, 0.625, 1.0, 0.75, 0.9091, 0.75, 0.9091, 0.75, 1.0, 0.75, 1.0, 0.875, 0.9091, 0.875, 0.9091, 0.875, 1.0, 0.875, 1.0, 1.0, 0.9091, 1.0, 0.9091, 0.0, 1.0, 0.0, 1.0, 0.125, 0.9091, 0.125, 0.9091, 0.125, 1.0, 0.125, 1.0, 0.25, 0.9091, 0.25, 0.9091, 0.25, 1.0, 0.25, 1.0, 0.375, 0.9091, 0.375, 0.9091, 0.375, 1.0, 0.375, 1.0, 0.5, 0.9091, 0.5, 0.0, 0.5, 0.09091, 0.5, 0.09091, 0.625, 0.0, 0.625, 0.0, 0.625, 0.09091, 0.625, 0.09091, 0.75, 0.0, 0.75, 0.0, 0.75, 0.09091, 0.75, 0.09091, 0.875, 0.0, 0.875, 0.0, 0.875, 0.09091, 0.875, 0.09091, 1.0, 0.0, 1.0, 0.0, 0.0, 0.09091, 0.0, 0.09091, 0.125, 0.0, 0.125, 0.0, 0.125, 0.09091, 0.125, 0.09091, 0.25, 0.0, 0.25, 0.0, 0.25, 0.09091, 0.25, 0.09091, 0.375, 0.0, 0.375, 0.0, 0.375, 0.09091, 0.375, 0.09091, 0.5, 0.0, 0.5, 0.09091, 0.5, 0.1818, 0.5, 0.1818, 0.625, 0.09091, 0.625, 0.09091, 0.625, 0.1818, 0.625, 0.1818, 0.75, 0.09091, 0.75, 0.09091, 0.75, 0.1818, 0.75, 0.1818, 0.875, 0.09091, 0.875, 0.09091, 0.875, 0.1818, 0.875, 0.1818, 1.0, 0.09091, 1.0, 0.09091, 0.0, 0.1818, 0.0, 0.1818, 0.125, 0.09091, 0.125, 0.09091, 0.125, 0.1818, 0.125, 0.1818, 0.25, 0.09091, 0.25, 0.09091, 0.25, 0.1818, 0.25, 0.1818, 0.375, 0.09091, 0.375, 0.09091, 0.375, 0.1818, 0.375, 0.1818, 0.5, 0.09091, 0.5, 0.1818, 0.5, 0.2727, 0.5, 0.2727, 0.625, 0.1818, 0.625, 0.1818, 0.625, 0.2727, 0.625, 0.2727, 0.75, 0.1818, 0.75, 0.1818, 0.75, 0.2727, 0.75, 0.2727, 0.875, 0.1818, 0.875, 0.1818, 0.875, 0.2727, 0.875, 0.2727, 1.0, 0.1818, 1.0, 0.1818, 0.0, 0.2727, 0.0, 0.2727, 0.125, 0.1818, 0.125, 0.1818, 0.125, 0.2727, 0.125, 0.2727, 0.25, 0.1818, 0.25, 0.1818, 0.25, 0.2727, 0.25, 0.2727, 0.375, 0.1818, 0.375, 0.1818, 0.375, 0.2727, 0.375, 0.2727, 0.5, 0.1818, 0.5, 0.2727, 0.5, 0.3636, 0.5, 0.3636, 0.625, 0.2727, 0.625, 0.2727, 0.625, 0.3636, 0.625, 0.3636, 0.75, 0.2727, 0.75, 0.2727, 0.75, 0.3636, 0.75, 0.3636, 0.875, 0.2727, 0.875, 0.2727, 0.875, 0.3636, 0.875, 0.3636, 1.0, 0.2727, 1.0, 0.2727, 0.0, 0.3636, 0.0, 0.3636, 0.125, 0.2727, 0.125, 0.2727, 0.125, 0.3636, 0.125, 0.3636, 0.25, 0.2727, 0.25, 0.2727, 0.25, 0.3636, 0.25, 0.3636, 0.375, 0.2727, 0.375, 0.2727, 0.375, 0.3636, 0.375, 0.3636, 0.5, 0.2727, 0.5, 0.3636, 0.5, 0.4545, 0.5, 0.4545, 0.625, 0.3636, 0.625, 0.3636, 0.625, 0.4545, 0.625, 0.4545, 0.75, 0.3636, 0.75, 0.3636, 0.75, 0.4545, 0.75, 0.4545, 0.875, 0.3636, 0.875, 0.3636, 0.875, 0.4545, 0.875, 0.4545, 1.0, 0.3636, 1.0, 0.3636, 0.0, 0.4545, 0.0, 0.4545, 0.125, 0.3636, 0.125, 0.3636, 0.125, 0.4545, 0.125, 0.4545, 0.25, 0.3636, 0.25, 0.3636, 0.25, 0.4545, 0.25, 0.4545, 0.375, 0.3636, 0.375, 0.3636, 0.375, 0.4545, 0.375, 0.4545, 0.5, 0.3636, 0.5, 0.4545, 0.5, 0.5455, 0.5, 0.5455, 0.625, 0.4545, 0.625, 0.4545, 0.625, 0.5455, 0.625, 0.5455, 0.75, 0.4545, 0.75, 0.4545, 0.75, 0.5455, 0.75, 0.5455, 0.875, 0.4545, 0.875, 0.4545, 0.875, 0.5455, 0.875, 0.5455, 1.0, 0.4545, 1.0, 0.4545, 0.0, 0.5455, 0.0, 0.5455, 0.125, 0.4545, 0.125, 0.4545, 0.125, 0.5455, 0.125, 0.5455, 0.25, 0.4545, 0.25, 0.4545, 0.25, 0.5455, 0.25, 0.5455, 0.375, 0.4545, 0.375, 0.4545, 0.375, 0.5455, 0.375, 0.5455, 0.5, 0.4545, 0.5])
me_torus.materials.append(mat_material_002)
me_torus.use_remesh_fix_poles = True
me_torus.use_remesh_preserve_attributes = False
me_torus.update()
me_cube_007 = bpy.data.meshes.new('Cube.007')
me_cube_007.from_pydata([(-1.0, -0.6877, -1.0), (-1.0, -0.6877, 1.0), (-1.0, 1.0, -1.0), (-1.0, 1.0, 1.0), (1.0, -0.6877, -1.0), (1.0, -0.6877, 1.0), (1.0, 1.0, -1.0), (1.0, 1.0, 1.0), (-1.177, 0.5614, -7.128), (-1.0, 0.5288, 1.0), (1.177, 0.5614, -7.128), (1.0, 0.5288, 1.0), (-1.177, 0.8208, -7.128), (-1.0, 0.7493, 1.0), (1.177, 0.8208, -7.128), (1.0, 0.7493, 1.0), (-1.0, 0.4323, -1.0), (-1.0, 0.4525, 1.0), (1.0, 0.4323, -1.0), (1.0, 0.4525, 1.0), (-1.0, 0.9999, -1.0), (-1.0, 0.8746, 1.0), (1.0, 0.9999, -1.0), (1.0, 0.8746, 1.0), (-1.1, 0.8637, -2.617), (-1.0, 0.8119, 1.0), (1.1, 0.8637, -2.617), (1.0, 0.8119, 1.0), (-0.7366, 0.5636, -5.459), (-0.7366, 0.8181, -5.459), (0.741, 0.5636, -5.459), (0.741, 0.8181, -5.459), (-0.7366, 0.5636, 1.0), (0.741, 0.7493, 1.0), (-0.7366, 0.7493, 1.0), (0.741, 0.5636, 1.0), (0.741, 0.8119, 1.0), (-0.7366, 0.8119, 1.0), (-0.7366, 0.8181, 1.0), (0.741, 0.8181, 1.0)], [], [(20, 21, 3, 2), (2, 3, 7, 6), (4, 5, 1, 0), (16, 18, 4, 0), (19, 17, 1, 5), (23, 22, 6, 7), (19, 18, 10, 11), (13, 9, 11, 15, 33, 35, 32, 34), (12, 14, 10, 8), (16, 17, 9, 8), (24, 26, 14, 12), (25, 13, 34, 37), (33, 15, 27, 36), (11, 10, 14, 15), (8, 9, 13, 12), (0, 1, 17, 16), (5, 4, 18, 19), (11, 9, 17, 19), (8, 10, 18, 16), (7, 3, 21, 23), (2, 6, 22, 20), (27, 26, 22, 23), (24, 25, 21, 20), (12, 13, 25, 24), (15, 14, 26, 27), (39, 36, 27, 23, 21, 25, 37, 38), (20, 22, 26, 24), (32, 28, 29, 38, 37, 34), (38, 29, 31, 39), (31, 30, 35, 33, 36, 39), (30, 28, 32, 35), (29, 28, 30, 31)])
_uv = me_cube_007.uv_layers.new(name='UVMap')
_uv.uv.foreach_set('vector', [0.375, 0.2343, 0.625, 0.2343, 0.625, 0.25, 0.375, 0.25, 0.375, 0.25, 0.625, 0.25, 0.625, 0.5, 0.375, 0.5, 0.375, 0.75, 0.625, 0.75, 0.625, 1.0, 0.375, 1.0, 0.125, 0.5722, 0.375, 0.5722, 0.375, 0.75, 0.125, 0.75, 0.625, 0.5722, 0.875, 0.5722, 0.875, 0.75, 0.625, 0.75, 0.625, 0.5157, 0.375, 0.5157, 0.375, 0.5, 0.625, 0.5, 0.625, 0.5722, 0.375, 0.5722, 0.375, 0.5627, 0.625, 0.5627, 0.875, 0.5313, 0.875, 0.5627, 0.625, 0.5627, 0.625, 0.5313, 0.6574, 0.5313, 0.6574, 0.5577, 0.8421, 0.5577, 0.8421, 0.5313, 0.125, 0.5313, 0.375, 0.5313, 0.375, 0.5627, 0.125, 0.5627, 0.375, 0.1778, 0.625, 0.1778, 0.625, 0.1873, 0.375, 0.1873, 0.125, 0.5235, 0.375, 0.5235, 0.375, 0.5313, 0.125, 0.5313, 0.875, 0.5235, 0.875, 0.5313, 0.8421, 0.5313, 0.8421, 0.5235, 0.6574, 0.5313, 0.625, 0.5313, 0.625, 0.5235, 0.6574, 0.5235, 0.625, 0.5627, 0.375, 0.5627, 0.375, 0.5313, 0.625, 0.5313, 0.375, 0.1873, 0.625, 0.1873, 0.625, 0.2187, 0.375, 0.2187, 0.375, 0.0, 0.625, 0.0, 0.625, 0.1778, 0.375, 0.1778, 0.625, 0.75, 0.375, 0.75, 0.375, 0.5722, 0.625, 0.5722, 0.625, 0.5627, 0.875, 0.5627, 0.875, 0.5722, 0.625, 0.5722, 0.125, 0.5627, 0.375, 0.5627, 0.375, 0.5722, 0.125, 0.5722, 0.625, 0.5, 0.875, 0.5, 0.875, 0.5157, 0.625, 0.5157, 0.125, 0.5, 0.375, 0.5, 0.375, 0.5157, 0.125, 0.5157, 0.625, 0.5235, 0.375, 0.5235, 0.375, 0.5157, 0.625, 0.5157, 0.375, 0.2265, 0.625, 0.2265, 0.625, 0.2343, 0.375, 0.2343, 0.375, 0.2187, 0.625, 0.2187, 0.625, 0.2265, 0.375, 0.2265, 0.625, 0.5313, 0.375, 0.5313, 0.375, 0.5235, 0.625, 0.5235, 0.6574, 0.5227, 0.6574, 0.5235, 0.625, 0.5235, 0.625, 0.5157, 0.875, 0.5157, 0.875, 0.5235, 0.8421, 0.5235, 0.8421, 0.5227, 0.125, 0.5157, 0.375, 0.5157, 0.375, 0.5235, 0.125, 0.5235, 0.5287, 0.0, 0.375, 0.0, 0.375, 0.25, 0.5287, 0.25, 0.5287, 0.244, 0.5287, 0.1824, 0.5287, 0.25, 0.375, 0.25, 0.375, 0.5, 0.5287, 0.5, 0.375, 0.5, 0.375, 0.75, 0.5287, 0.75, 0.5287, 0.5676, 0.5287, 0.506, 0.5287, 0.5, 0.375, 0.75, 0.375, 1.0, 0.5287, 1.0, 0.5287, 0.75, 0.125, 0.5, 0.125, 0.75, 0.375, 0.75, 0.375, 0.5])
me_cube_007.materials.append(mat_material_004)
me_cube_007.use_remesh_fix_poles = True
me_cube_007.use_remesh_preserve_attributes = False
me_cube_007.update()
me_cube_008 = bpy.data.meshes.new('Cube.008')
me_cube_008.from_pydata([(-1.0, -0.7567, -0.7412), (-1.012, -0.7706, 0.7517), (-1.01, 1.159, -1.034), (-1.012, -0.4932, 0.7159), (1.0, -0.7567, -0.7412), (0.9876, -0.7706, 0.7517), (0.9898, 1.159, -1.034), (0.9876, -0.4932, 0.7159), (-1.0, -0.8135, 0.0), (-1.0, -0.515, -0.4108), (1.0, -0.515, -0.4108), (1.0, -0.8135, 0.0)], [], [(8, 1, 3, 9), (9, 3, 7, 10), (10, 7, 5, 11), (11, 5, 1, 8), (2, 6, 4, 0), (7, 3, 1, 5), (4, 11, 8, 0), (6, 10, 11, 4), (2, 9, 10, 6), (0, 8, 9, 2)])
_uv = me_cube_008.uv_layers.new(name='UVMap')
_uv.uv.foreach_set('vector', [0.5, 0.0, 0.625, 0.0, 0.625, 0.25, 0.5, 0.25, 0.5, 0.25, 0.625, 0.25, 0.625, 0.5, 0.5, 0.5, 0.5, 0.5, 0.625, 0.5, 0.625, 0.75, 0.5, 0.75, 0.5, 0.75, 0.625, 0.75, 0.625, 1.0, 0.5, 1.0, 0.125, 0.5, 0.375, 0.5, 0.375, 0.75, 0.125, 0.75, 0.625, 0.5, 0.875, 0.5, 0.875, 0.75, 0.625, 0.75, 0.375, 0.75, 0.5, 0.75, 0.5, 1.0, 0.375, 1.0, 0.375, 0.5, 0.5, 0.5, 0.5, 0.75, 0.375, 0.75, 0.375, 0.25, 0.5, 0.25, 0.5, 0.5, 0.375, 0.5, 0.375, 0.0, 0.5, 0.0, 0.5, 0.25, 0.375, 0.25])
me_cube_008.materials.append(mat_material_005)
me_cube_008.use_remesh_fix_poles = True
me_cube_008.use_remesh_preserve_attributes = False
me_cube_008.update()
me_cylinder = bpy.data.meshes.new('Cylinder')
me_cylinder.from_pydata([(0.0, 1.0, -1.0), (0.0, 1.0, 1.0), (0.6428, 0.766, -1.0), (0.6428, 0.766, 1.0), (0.9848, 0.1736, -1.0), (0.9848, 0.1736, 1.0), (0.866, -0.5, -1.0), (0.866, -0.5, 1.0), (0.342, -0.9397, -1.0), (0.342, -0.9397, 1.0), (-0.342, -0.9397, -1.0), (-0.342, -0.9397, 1.0), (-0.866, -0.5, -1.0), (-0.866, -0.5, 1.0), (-0.9848, 0.1736, -1.0), (-0.9848, 0.1736, 1.0), (-0.6428, 0.766, -1.0), (-0.6428, 0.766, 1.0)], [], [(0, 1, 3, 2), (2, 3, 5, 4), (4, 5, 7, 6), (6, 7, 9, 8), (8, 9, 11, 10), (10, 11, 13, 12), (12, 13, 15, 14), (3, 1, 17, 15, 13, 11, 9, 7, 5), (14, 15, 17, 16), (16, 17, 1, 0), (0, 2, 4, 6, 8, 10, 12, 14, 16)])
_uv = me_cylinder.uv_layers.new(name='UVMap')
_uv.uv.foreach_set('vector', [1.0, 0.5, 1.0, 1.0, 0.8889, 1.0, 0.8889, 0.5, 0.8889, 0.5, 0.8889, 1.0, 0.7778, 1.0, 0.7778, 0.5, 0.7778, 0.5, 0.7778, 1.0, 0.6667, 1.0, 0.6667, 0.5, 0.6667, 0.5, 0.6667, 1.0, 0.5556, 1.0, 0.5556, 0.5, 0.5556, 0.5, 0.5556, 1.0, 0.4444, 1.0, 0.4444, 0.5, 0.4444, 0.5, 0.4444, 1.0, 0.3333, 1.0, 0.3333, 0.5, 0.3333, 0.5, 0.3333, 1.0, 0.2222, 1.0, 0.2222, 0.5, 0.4043, 0.4339, 0.25, 0.49, 0.09573, 0.4339, 0.01365, 0.2917, 0.04215, 0.13, 0.1679, 0.02447, 0.3321, 0.02447, 0.4578, 0.13, 0.4864, 0.2917, 0.2222, 0.5, 0.2222, 1.0, 0.1111, 1.0, 0.1111, 0.5, 0.1111, 0.5, 0.1111, 1.0, 4.47e-08, 1.0, 4.47e-08, 0.5, 0.75, 0.49, 0.9043, 0.4339, 0.9864, 0.2917, 0.9578, 0.13, 0.8321, 0.02447, 0.6679, 0.02447, 0.5422, 0.13, 0.5136, 0.2917, 0.5957, 0.4339])
me_cylinder.materials.append(mat_material_006)
me_cylinder.use_remesh_fix_poles = True
me_cylinder.use_remesh_preserve_attributes = False
me_cylinder.update()
me_cube = bpy.data.meshes.new('Cube')
me_cube.from_pydata([(-1.0, -1.0, 0.9768), (-1.0, -1.0, 1.0), (-1.0, 1.0, 0.9768), (-1.0, 1.0, 1.0), (1.0, -1.0, 0.9768), (1.0, -1.0, 1.0), (1.0, 1.0, 0.9768), (1.0, 1.0, 1.0), (-1.0, 0.7917, 0.9768), (-1.0, 0.7917, 1.0), (1.0, 0.7917, 0.9768), (1.0, 0.7917, 1.0), (0.1842, 1.0, 0.9768), (0.1842, 1.0, 0.9941), (0.1842, -1.0, 0.9768), (0.1842, -1.0, 1.0), (0.1842, 0.7917, 1.0), (0.1842, 0.7917, 0.9768), (-0.3141, 1.0, 0.9768), (-0.3141, -1.0, 1.0), (-0.3141, 0.7917, 0.9768), (-0.3141, 1.0, 0.9941), (-0.3141, -1.0, 0.9768), (-0.3141, 0.7917, 1.0), (0.1847, 1.0, 1.0), (0.216, -1.0, 0.9768), (0.1847, 0.7917, 1.0), (0.216, 1.0, 0.9768), (0.1847, -1.0, 1.0), (0.216, 0.7917, 0.9768), (-0.3649, 1.0, 0.9768), (-0.3159, -1.0, 1.0), (-0.3649, 0.7917, 0.9768), (-0.3159, 1.0, 1.0), (-0.3649, -1.0, 0.9768), (-0.3159, 0.7917, 1.0)], [], [(8, 9, 3, 2), (27, 24, 7, 6), (10, 11, 5, 4), (34, 31, 1, 0), (29, 10, 4, 25), (35, 9, 1, 31), (33, 3, 9, 35), (27, 6, 10, 29), (6, 7, 11, 10), (0, 1, 9, 8), (18, 12, 17, 20), (24, 13, 16, 26), (26, 16, 15, 28), (20, 17, 14, 22), (25, 28, 15, 14), (18, 21, 13, 12), (30, 33, 21, 18), (32, 20, 22, 34), (30, 18, 20, 32), (13, 21, 23, 16), (16, 23, 19, 15), (14, 15, 19, 22), (4, 5, 28, 25), (11, 26, 28, 5), (7, 24, 26, 11), (12, 27, 29, 17), (17, 29, 25, 14), (12, 13, 24, 27), (2, 30, 32, 8), (8, 32, 34, 0), (2, 3, 33, 30), (21, 33, 35, 23), (23, 35, 31, 19), (22, 19, 31, 34)])
_uv = me_cube.uv_layers.new(name='UVMap')
_uv.uv.foreach_set('vector', [0.375, 0.224, 0.625, 0.224, 0.625, 0.25, 0.375, 0.25, 0.375, 0.402, 0.625, 0.402, 0.625, 0.5, 0.375, 0.5, 0.375, 0.526, 0.625, 0.526, 0.625, 0.75, 0.375, 0.75, 0.375, 0.9206, 0.625, 0.9206, 0.625, 1.0, 0.375, 1.0, 0.277, 0.526, 0.375, 0.526, 0.375, 0.75, 0.277, 0.75, 0.7956, 0.526, 0.875, 0.526, 0.875, 0.75, 0.7956, 0.75, 0.7956, 0.5, 0.875, 0.5, 0.875, 0.526, 0.7956, 0.526, 0.277, 0.5, 0.375, 0.5, 0.375, 0.526, 0.277, 0.526, 0.375, 0.5, 0.625, 0.5, 0.625, 0.526, 0.375, 0.526, 0.375, 0.0, 0.625, 0.0, 0.625, 0.224, 0.375, 0.224, 0.2107, 0.5, 0.273, 0.5, 0.273, 0.526, 0.2107, 0.526, 0.723, 0.5, 0.727, 0.5, 0.727, 0.526, 0.723, 0.526, 0.723, 0.526, 0.727, 0.526, 0.727, 0.75, 0.723, 0.75, 0.2107, 0.526, 0.273, 0.526, 0.273, 0.75, 0.2107, 0.75, 0.375, 0.848, 0.625, 0.848, 0.625, 0.852, 0.375, 0.852, 0.375, 0.3357, 0.625, 0.3357, 0.625, 0.398, 0.375, 0.398, 0.375, 0.3294, 0.625, 0.3294, 0.625, 0.3357, 0.375, 0.3357, 0.2044, 0.526, 0.2107, 0.526, 0.2107, 0.75, 0.2044, 0.75, 0.2044, 0.5, 0.2107, 0.5, 0.2107, 0.526, 0.2044, 0.526, 0.727, 0.5, 0.7893, 0.5, 0.7893, 0.526, 0.727, 0.526, 0.727, 0.526, 0.7893, 0.526, 0.7893, 0.75, 0.727, 0.75, 0.375, 0.852, 0.625, 0.852, 0.625, 0.9143, 0.375, 0.9143, 0.375, 0.75, 0.625, 0.75, 0.625, 0.848, 0.375, 0.848, 0.625, 0.526, 0.723, 0.526, 0.723, 0.75, 0.625, 0.75, 0.625, 0.5, 0.723, 0.5, 0.723, 0.526, 0.625, 0.526, 0.273, 0.5, 0.277, 0.5, 0.277, 0.526, 0.273, 0.526, 0.273, 0.526, 0.277, 0.526, 0.277, 0.75, 0.273, 0.75, 0.375, 0.398, 0.625, 0.398, 0.625, 0.402, 0.375, 0.402, 0.125, 0.5, 0.2044, 0.5, 0.2044, 0.526, 0.125, 0.526, 0.125, 0.526, 0.2044, 0.526, 0.2044, 0.75, 0.125, 0.75, 0.375, 0.25, 0.625, 0.25, 0.625, 0.3294, 0.375, 0.3294, 0.7893, 0.5, 0.7956, 0.5, 0.7956, 0.526, 0.7893, 0.526, 0.7893, 0.526, 0.7956, 0.526, 0.7956, 0.75, 0.7893, 0.75, 0.375, 0.9143, 0.625, 0.9143, 0.625, 0.9206, 0.375, 0.9206])
me_cube.materials.append(mat_material_007)
me_cube.use_remesh_fix_poles = True
me_cube.use_remesh_preserve_attributes = False
me_cube.update()
me_cylinder_001 = bpy.data.meshes.new('Cylinder.001')
me_cylinder_001.from_pydata([(0.0, 1.0, -1.0), (0.0, 1.0, 1.0), (0.7071, 0.7071, -1.0), (0.7071, 0.7071, 1.0), (1.0, -4.371e-08, -1.0), (1.0, -4.371e-08, 1.0), (0.7071, -0.7071, -1.0), (0.7071, -0.7071, 1.0), (-8.742e-08, -1.0, -1.0), (-8.742e-08, -1.0, 1.0), (-0.7071, -0.7071, -1.0), (-0.7071, -0.7071, 1.0), (-1.0, 1.192e-08, -1.0), (-1.0, 1.192e-08, 1.0), (-0.7071, 0.7071, -1.0), (-0.7071, 0.7071, 1.0), (0.0, 1.0, -3.4), (0.0, 1.0, -1.4), (0.7071, 0.7071, -3.4), (0.7071, 0.7071, -1.4), (1.0, -4.371e-08, -3.4), (1.0, -4.371e-08, -1.4), (0.7071, -0.7071, -3.4), (0.7071, -0.7071, -1.4), (-8.742e-08, -1.0, -3.4), (-8.742e-08, -1.0, -1.4), (-0.7071, -0.7071, -3.4), (-0.7071, -0.7071, -1.4), (-1.0, 1.192e-08, -3.4), (-1.0, 1.192e-08, -1.4), (-0.7071, 0.7071, -3.4), (-0.7071, 0.7071, -1.4), (0.0, 1.0, -5.8), (0.0, 1.0, -3.8), (0.7071, 0.7071, -5.8), (0.7071, 0.7071, -3.8), (1.0, -4.371e-08, -5.8), (1.0, -4.371e-08, -3.8), (0.7071, -0.7071, -5.8), (0.7071, -0.7071, -3.8), (-8.742e-08, -1.0, -5.8), (-8.742e-08, -1.0, -3.8), (-0.7071, -0.7071, -5.8), (-0.7071, -0.7071, -3.8), (-1.0, 1.192e-08, -5.8), (-1.0, 1.192e-08, -3.8), (-0.7071, 0.7071, -5.8), (-0.7071, 0.7071, -3.8), (0.0, 1.0, -8.2), (0.0, 1.0, -6.2), (0.7071, 0.7071, -8.2), (0.7071, 0.7071, -6.2), (1.0, -4.371e-08, -8.2), (1.0, -4.371e-08, -6.2), (0.7071, -0.7071, -8.2), (0.7071, -0.7071, -6.2), (-8.742e-08, -1.0, -8.2), (-8.742e-08, -1.0, -6.2), (-0.7071, -0.7071, -8.2), (-0.7071, -0.7071, -6.2), (-1.0, 1.192e-08, -8.2), (-1.0, 1.192e-08, -6.2), (-0.7071, 0.7071, -8.2), (-0.7071, 0.7071, -6.2)], [], [(0, 1, 3, 2), (2, 3, 5, 4), (4, 5, 7, 6), (6, 7, 9, 8), (8, 9, 11, 10), (10, 11, 13, 12), (3, 1, 15, 13, 11, 9, 7, 5), (12, 13, 15, 14), (14, 15, 1, 0), (0, 2, 4, 6, 8, 10, 12, 14), (16, 17, 19, 18), (18, 19, 21, 20), (20, 21, 23, 22), (22, 23, 25, 24), (24, 25, 27, 26), (26, 27, 29, 28), (19, 17, 31, 29, 27, 25, 23, 21), (28, 29, 31, 30), (30, 31, 17, 16), (16, 18, 20, 22, 24, 26, 28, 30), (32, 33, 35, 34), (34, 35, 37, 36), (36, 37, 39, 38), (38, 39, 41, 40), (40, 41, 43, 42), (42, 43, 45, 44), (35, 33, 47, 45, 43, 41, 39, 37), (44, 45, 47, 46), (46, 47, 33, 32), (32, 34, 36, 38, 40, 42, 44, 46), (48, 49, 51, 50), (50, 51, 53, 52), (52, 53, 55, 54), (54, 55, 57, 56), (56, 57, 59, 58), (58, 59, 61, 60), (51, 49, 63, 61, 59, 57, 55, 53), (60, 61, 63, 62), (62, 63, 49, 48), (48, 50, 52, 54, 56, 58, 60, 62)])
_uv = me_cylinder_001.uv_layers.new(name='UVMap')
_uv.uv.foreach_set('vector', [1.0, 0.5, 1.0, 1.0, 0.875, 1.0, 0.875, 0.5, 0.875, 0.5, 0.875, 1.0, 0.75, 1.0, 0.75, 0.5, 0.75, 0.5, 0.75, 1.0, 0.625, 1.0, 0.625, 0.5, 0.625, 0.5, 0.625, 1.0, 0.5, 1.0, 0.5, 0.5, 0.5, 0.5, 0.5, 1.0, 0.375, 1.0, 0.375, 0.5, 0.375, 0.5, 0.375, 1.0, 0.25, 1.0, 0.25, 0.5, 0.4197, 0.4197, 0.25, 0.49, 0.08029, 0.4197, 0.01, 0.25, 0.08029, 0.08029, 0.25, 0.01, 0.4197, 0.08029, 0.49, 0.25, 0.25, 0.5, 0.25, 1.0, 0.125, 1.0, 0.125, 0.5, 0.125, 0.5, 0.125, 1.0, 0.0, 1.0, 0.0, 0.5, 0.75, 0.49, 0.9197, 0.4197, 0.99, 0.25, 0.9197, 0.08029, 0.75, 0.01, 0.5803, 0.08029, 0.51, 0.25, 0.5803, 0.4197, 1.0, 0.5, 1.0, 1.0, 0.875, 1.0, 0.875, 0.5, 0.875, 0.5, 0.875, 1.0, 0.75, 1.0, 0.75, 0.5, 0.75, 0.5, 0.75, 1.0, 0.625, 1.0, 0.625, 0.5, 0.625, 0.5, 0.625, 1.0, 0.5, 1.0, 0.5, 0.5, 0.5, 0.5, 0.5, 1.0, 0.375, 1.0, 0.375, 0.5, 0.375, 0.5, 0.375, 1.0, 0.25, 1.0, 0.25, 0.5, 0.4197, 0.4197, 0.25, 0.49, 0.08029, 0.4197, 0.01, 0.25, 0.08029, 0.08029, 0.25, 0.01, 0.4197, 0.08029, 0.49, 0.25, 0.25, 0.5, 0.25, 1.0, 0.125, 1.0, 0.125, 0.5, 0.125, 0.5, 0.125, 1.0, 0.0, 1.0, 0.0, 0.5, 0.75, 0.49, 0.9197, 0.4197, 0.99, 0.25, 0.9197, 0.08029, 0.75, 0.01, 0.5803, 0.08029, 0.51, 0.25, 0.5803, 0.4197, 1.0, 0.5, 1.0, 1.0, 0.875, 1.0, 0.875, 0.5, 0.875, 0.5, 0.875, 1.0, 0.75, 1.0, 0.75, 0.5, 0.75, 0.5, 0.75, 1.0, 0.625, 1.0, 0.625, 0.5, 0.625, 0.5, 0.625, 1.0, 0.5, 1.0, 0.5, 0.5, 0.5, 0.5, 0.5, 1.0, 0.375, 1.0, 0.375, 0.5, 0.375, 0.5, 0.375, 1.0, 0.25, 1.0, 0.25, 0.5, 0.4197, 0.4197, 0.25, 0.49, 0.08029, 0.4197, 0.01, 0.25, 0.08029, 0.08029, 0.25, 0.01, 0.4197, 0.08029, 0.49, 0.25, 0.25, 0.5, 0.25, 1.0, 0.125, 1.0, 0.125, 0.5, 0.125, 0.5, 0.125, 1.0, 0.0, 1.0, 0.0, 0.5, 0.75, 0.49, 0.9197, 0.4197, 0.99, 0.25, 0.9197, 0.08029, 0.75, 0.01, 0.5803, 0.08029, 0.51, 0.25, 0.5803, 0.4197, 1.0, 0.5, 1.0, 1.0, 0.875, 1.0, 0.875, 0.5, 0.875, 0.5, 0.875, 1.0, 0.75, 1.0, 0.75, 0.5, 0.75, 0.5, 0.75, 1.0, 0.625, 1.0, 0.625, 0.5, 0.625, 0.5, 0.625, 1.0, 0.5, 1.0, 0.5, 0.5, 0.5, 0.5, 0.5, 1.0, 0.375, 1.0, 0.375, 0.5, 0.375, 0.5, 0.375, 1.0, 0.25, 1.0, 0.25, 0.5, 0.4197, 0.4197, 0.25, 0.49, 0.08029, 0.4197, 0.01, 0.25, 0.08029, 0.08029, 0.25, 0.01, 0.4197, 0.08029, 0.49, 0.25, 0.25, 0.5, 0.25, 1.0, 0.125, 1.0, 0.125, 0.5, 0.125, 0.5, 0.125, 1.0, 0.0, 1.0, 0.0, 0.5, 0.75, 0.49, 0.9197, 0.4197, 0.99, 0.25, 0.9197, 0.08029, 0.75, 0.01, 0.5803, 0.08029, 0.51, 0.25, 0.5803, 0.4197])
me_cylinder_001.materials.append(mat_material_008)
me_cylinder_001.use_remesh_fix_poles = True
me_cylinder_001.use_remesh_preserve_attributes = False
me_cylinder_001.update()

# ---- objects
ob_cube = bpy.data.objects.new('Cube', me_cube_001)
ob_cube_001 = bpy.data.objects.new('Cube.001', me_cube_006)
ob_torus = bpy.data.objects.new('Torus', me_torus)
ob_cube_002 = bpy.data.objects.new('Cube.002', me_cube_007)
ob_cube_003 = bpy.data.objects.new('Cube.003', me_cube_008)
ob_cylinder = bpy.data.objects.new('Cylinder', me_cylinder)
ob_cube_004 = bpy.data.objects.new('Cube.004', me_cube)
ob_cylinder_001 = bpy.data.objects.new('Cylinder.001', me_cylinder_001)

# ---- transforms, parenting, visibility, modifiers, constraints
ob_cube.location = (0.0, 0.0, -0.007855)
ob_cube.scale = (0.239, 1.278, 0.1892)
ob_cube_001.location = (-0.0004849, -0.02942, -0.02938)
ob_cube_001.scale = (0.2093, 1.287, 0.182)
ob_torus.location = (0.0, -0.9262, 0.01659)
ob_torus.rotation_euler = (1.571, -0.0, 0.0)
ob_torus.scale = (0.09516, 0.09516, 0.09516)
ob_cube_002.location = (-0.0004849, 0.0007423, -0.2406)
ob_cube_002.scale = (0.2174, 1.263, 0.09416)
ob_cube_003.location = (0.0, 0.4335, -0.4319)
ob_cube_003.rotation_euler = (0.2114, 0.0, -0.06256)
ob_cube_003.scale = (0.1751, 0.1751, 0.1751)
ob_cylinder.location = (0.0, -0.7883, 0.01466)
ob_cylinder.rotation_euler = (1.571, 0.0, 0.0)
ob_cylinder.scale = (-0.08408, -0.08408, -0.1384)
ob_cube_004.location = (0.0, 0.873, -0.3143)
ob_cube_004.scale = (0.1606, 0.1606, 0.4946)
ob_cylinder_001.location = (-0.02368, 0.7117, 0.1817)
ob_cylinder_001.rotation_euler = (0.0, -1.571, 0.0)
ob_cylinder_001.scale = (0.006432, 0.006432, 0.005645)

# ---- collection membership
col_collection.objects.link(ob_cube)
col_collection.objects.link(ob_cube_001)
col_collection.objects.link(ob_torus)
col_collection.objects.link(ob_cube_002)
col_collection.objects.link(ob_cube_003)
col_collection.objects.link(ob_cylinder)
col_collection.objects.link(ob_cube_004)
col_collection.objects.link(ob_cylinder_001)

# ---- scene / render settings (as saved in the file)
scene.frame_start = 1; scene.frame_end = 250; scene.frame_set(1)
scene.render.engine = 'BLENDER_EEVEE_NEXT'
scene.cycles.use_denoising = False
scene.cycles.samples = 128
scene.cycles.sampling_pattern = 'TABULATED_SOBOL'
scene.cycles.use_adaptive_sampling = False
scene.cycles.use_light_tree = False
scene.view_settings.view_transform = 'Filmic'
bpy.context.view_layer.update()

# ---- added for rendering (the .blend has no active camera and no usable light): camera, sun
cam_auto = bpy.data.cameras.new('AutoCamera')
cam_auto.lens = 50.0
cam_auto.sensor_width = 36.0
cam_auto.clip_end = 1000.0
ob_auto_camera = bpy.data.objects.new('AutoCamera', cam_auto)
scene.collection.objects.link(ob_auto_camera)
ob_auto_camera.location = (2.36193, -2.67097, 1.54692)
ob_auto_camera.rotation_euler = (1.09748, -7.21219e-08, 0.694738)
scene.camera = ob_auto_camera
light_auto_sun = bpy.data.lights.new('AutoSun', 'SUN')
light_auto_sun.energy = 3.0
light_auto_sun.angle = 0.0523599
ob_auto_sun = bpy.data.objects.new('AutoSun', light_auto_sun)
scene.collection.objects.link(ob_auto_sun)
ob_auto_sun.rotation_euler = (0.872665, 0.174533, 0.523599)
bpy.context.view_layer.update()
